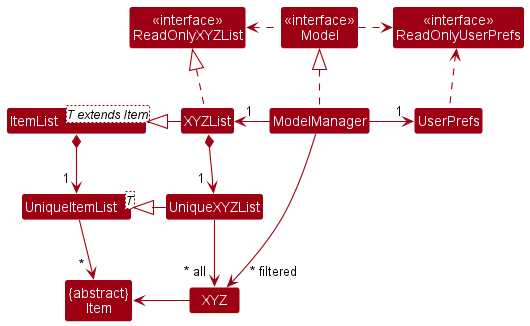

The diagram above was rendered by PlantUML. Its source (embedded in the PNG):
@startuml
!include style.puml
skinparam arrowThickness 1.1
skinparam arrowColor MODEL_COLOR
skinparam classBackgroundColor MODEL_COLOR

top to bottom direction


Class "<<interface>>\nReadOnlyXYZList" as ReadOnlyXYZList
Class "<<interface>>\nReadOnlyUserPrefs" as ReadOnlyUserPrefs
Class "<<interface>>\nModel" as Model
Class XYZList
Class ModelManager
Class UserPrefs
Class UniqueXYZList
Class XYZ
Class "{abstract}\nItem" as Item
Class ItemList<T extends Item>
Class UniqueItemList<T>

ModelManager ..u|> Model
Model ..r> ReadOnlyUserPrefs
Model ..l> ReadOnlyXYZList
ModelManager --l> " 1" XYZList
ModelManager --r> "1 " UserPrefs
UserPrefs ..u> ReadOnlyUserPrefs

XYZList ..u|> ReadOnlyXYZList
XYZList *--d> "         1" UniqueXYZList
UniqueXYZList --> "~* all " XYZ

ModelManager --->"  ~* filtered" XYZ

ItemList *-d> "1 " UniqueItemList
UniqueItemList -d> "              *" Item

UniqueXYZList --l|> UniqueItemList
XYZList --l|> ItemList
XYZ --l> Item
@enduml